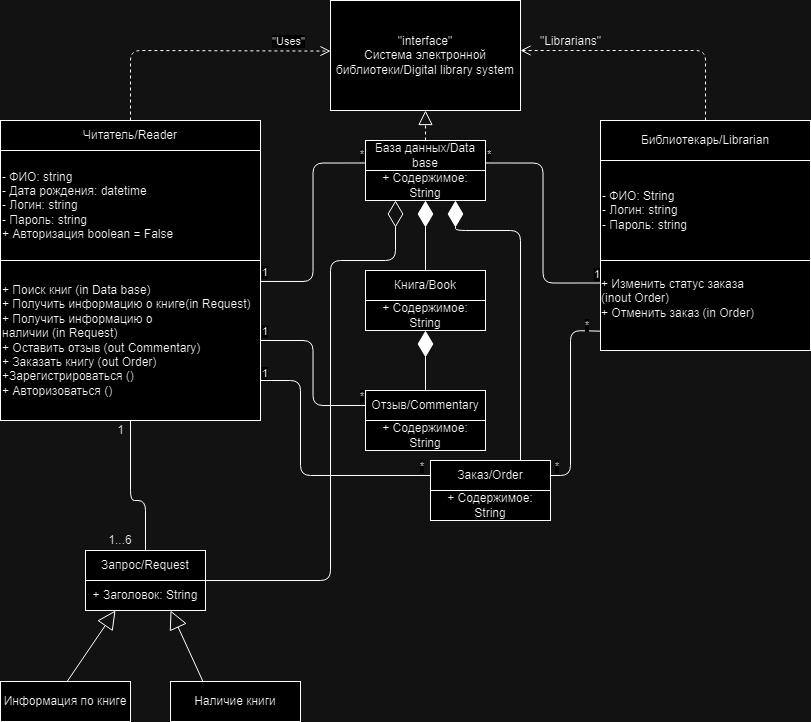

The diagram above was exported from draw.io. Its source (the exported page's mxGraphModel, read from the mxfile embedded in the PNG):
<mxGraphModel dx="1657" dy="439" grid="1" gridSize="10" guides="1" tooltips="1" connect="1" arrows="1" fold="1" page="1" pageScale="1" pageWidth="827" pageHeight="1169" math="0" shadow="0">
  <root>
    <mxCell id="0" />
    <mxCell id="1" parent="0" />
    <mxCell id="U-OuLkriL6suNVTtCKDr-8" value="&quot;interface&quot;&lt;br&gt;Система электронной библиотеки/Digital library system" style="rounded=0;whiteSpace=wrap;html=1;" parent="1" vertex="1">
      <mxGeometry x="310" y="170" width="190" height="110" as="geometry" />
    </mxCell>
    <mxCell id="U-OuLkriL6suNVTtCKDr-1" value="- ФИО: string&lt;br&gt;- Дата рождения: datetime&lt;br&gt;- Логин: string&lt;br&gt;- Пароль: string&lt;br&gt;+ Авторизация boolean = False" style="rounded=0;whiteSpace=wrap;html=1;align=left;" parent="1" vertex="1">
      <mxGeometry x="-20" y="320" width="260" height="110" as="geometry" />
    </mxCell>
    <mxCell id="U-OuLkriL6suNVTtCKDr-2" value="&lt;div style=&quot;&quot;&gt;&lt;span&gt;+&amp;nbsp;&lt;/span&gt;&lt;span style=&quot;background-color: initial;&quot;&gt;Поиск книг (in&amp;nbsp;&lt;/span&gt;&lt;span style=&quot;text-align: center; background-color: initial;&quot;&gt;Data base&lt;/span&gt;&lt;span style=&quot;background-color: initial;&quot;&gt;)&lt;/span&gt;&lt;/div&gt;&lt;div style=&quot;&quot;&gt;&lt;span style=&quot;background-color: initial;&quot;&gt;+&amp;nbsp;&lt;/span&gt;&lt;span style=&quot;background-color: initial;&quot;&gt;Получить информацию о книге&lt;/span&gt;&lt;span style=&quot;background-color: initial;&quot;&gt;(in&amp;nbsp;&lt;/span&gt;&lt;span style=&quot;text-align: center; background-color: initial;&quot;&gt;Request&lt;/span&gt;&lt;span style=&quot;background-color: initial;&quot;&gt;)&lt;/span&gt;&lt;/div&gt;&lt;div style=&quot;&quot;&gt;&lt;span style=&quot;background-color: initial;&quot;&gt;+&amp;nbsp;&lt;/span&gt;&lt;span style=&quot;background-color: initial;&quot;&gt;Получить информацию о наличии&amp;nbsp;&lt;/span&gt;&lt;span style=&quot;background-color: initial;&quot;&gt;(&lt;/span&gt;&lt;span style=&quot;background-color: initial;&quot;&gt;in&amp;nbsp;&lt;/span&gt;&lt;span style=&quot;background-color: initial; text-align: center;&quot;&gt;Request&lt;/span&gt;&lt;span style=&quot;background-color: initial;&quot;&gt;)&lt;/span&gt;&lt;/div&gt;&lt;div style=&quot;&quot;&gt;&lt;span&gt;+ Оставить отзыв (out&amp;nbsp;&lt;/span&gt;&lt;span style=&quot;text-align: center; background-color: initial;&quot;&gt;Commentary&lt;/span&gt;&lt;span style=&quot;background-color: initial;&quot;&gt;)&lt;/span&gt;&lt;/div&gt;&lt;div style=&quot;&quot;&gt;&lt;span&gt;+ Заказать книгу (out&amp;nbsp;&lt;/span&gt;&lt;span style=&quot;text-align: center; background-color: initial;&quot;&gt;Order&lt;/span&gt;&lt;span style=&quot;background-color: initial;&quot;&gt;)&lt;/span&gt;&lt;/div&gt;&lt;div style=&quot;&quot;&gt;&lt;span&gt;+Зарегистрироваться ()&lt;/span&gt;&lt;/div&gt;&lt;div style=&quot;&quot;&gt;&lt;span&gt;+ Авторизоваться ()&amp;nbsp;&lt;/span&gt;&lt;/div&gt;" style="rounded=0;whiteSpace=wrap;html=1;align=left;" parent="1" vertex="1">
      <mxGeometry x="-20" y="430" width="260" height="160" as="geometry" />
    </mxCell>
    <mxCell id="U-OuLkriL6suNVTtCKDr-3" value="Читатель/Reader" style="rounded=0;whiteSpace=wrap;html=1;" parent="1" vertex="1">
      <mxGeometry x="-20" y="290" width="260" height="30" as="geometry" />
    </mxCell>
    <mxCell id="U-OuLkriL6suNVTtCKDr-4" value="Библиотекарь/Librarian" style="rounded=0;whiteSpace=wrap;html=1;" parent="1" vertex="1">
      <mxGeometry x="580" y="290" width="210" height="40" as="geometry" />
    </mxCell>
    <mxCell id="U-OuLkriL6suNVTtCKDr-5" value="- ФИО: String&lt;div&gt;- Логин: string&lt;br&gt;- Пароль: string&lt;br&gt;&lt;/div&gt;" style="rounded=0;whiteSpace=wrap;html=1;align=left;" parent="1" vertex="1">
      <mxGeometry x="580" y="330" width="210" height="100" as="geometry" />
    </mxCell>
    <mxCell id="U-OuLkriL6suNVTtCKDr-6" value="&lt;div style=&quot;text-align: left&quot;&gt;&lt;span style=&quot;background-color: initial;&quot;&gt;+ Изменить статус заказа (inout&amp;nbsp;&lt;/span&gt;&lt;span style=&quot;text-align: center;&quot;&gt;Order&lt;/span&gt;&lt;span style=&quot;background-color: initial;&quot;&gt;)&lt;/span&gt;&lt;/div&gt;&lt;div style=&quot;text-align: left&quot;&gt;&lt;span&gt;+ О&lt;/span&gt;&lt;span style=&quot;background-color: initial; text-align: center;&quot;&gt;тменить заказ&amp;nbsp;&lt;/span&gt;&lt;span style=&quot;background-color: initial;&quot;&gt;(in&amp;nbsp;&lt;/span&gt;&lt;span style=&quot;background-color: initial; text-align: center;&quot;&gt;Order&lt;/span&gt;&lt;span style=&quot;background-color: initial;&quot;&gt;)&lt;/span&gt;&lt;/div&gt;&lt;div style=&quot;text-align: left&quot;&gt;&lt;br&gt;&lt;/div&gt;" style="rounded=0;whiteSpace=wrap;html=1;" parent="1" vertex="1">
      <mxGeometry x="580" y="430" width="210" height="90" as="geometry" />
    </mxCell>
    <mxCell id="U-OuLkriL6suNVTtCKDr-10" value="База данных/Data base" style="rounded=0;whiteSpace=wrap;html=1;" parent="1" vertex="1">
      <mxGeometry x="345" y="310" width="120" height="30" as="geometry" />
    </mxCell>
    <mxCell id="U-OuLkriL6suNVTtCKDr-11" value="Отзыв/Commentary" style="rounded=0;whiteSpace=wrap;html=1;" parent="1" vertex="1">
      <mxGeometry x="345" y="560" width="120" height="30" as="geometry" />
    </mxCell>
    <mxCell id="U-OuLkriL6suNVTtCKDr-12" value="+ Содержимое: String" style="rounded=0;whiteSpace=wrap;html=1;" parent="1" vertex="1">
      <mxGeometry x="345" y="590" width="120" height="30" as="geometry" />
    </mxCell>
    <mxCell id="U-OuLkriL6suNVTtCKDr-13" value="Запрос/Request" style="rounded=0;whiteSpace=wrap;html=1;" parent="1" vertex="1">
      <mxGeometry x="65" y="720" width="120" height="30" as="geometry" />
    </mxCell>
    <mxCell id="U-OuLkriL6suNVTtCKDr-14" value="+ Заголовок: String" style="rounded=0;whiteSpace=wrap;html=1;" parent="1" vertex="1">
      <mxGeometry x="65" y="750" width="120" height="30" as="geometry" />
    </mxCell>
    <mxCell id="U-OuLkriL6suNVTtCKDr-30" value="+ Содержимое: String" style="rounded=0;whiteSpace=wrap;html=1;" parent="1" vertex="1">
      <mxGeometry x="345" y="340" width="120" height="30" as="geometry" />
    </mxCell>
    <mxCell id="U-OuLkriL6suNVTtCKDr-32" value="" style="html=1;verticalAlign=bottom;endArrow=open;dashed=1;endSize=8;exitX=0.5;exitY=0;exitDx=0;exitDy=0;rounded=1;curved=0;" parent="1" source="U-OuLkriL6suNVTtCKDr-4" edge="1">
      <mxGeometry relative="1" as="geometry">
        <mxPoint x="600" y="280" as="sourcePoint" />
        <mxPoint x="500" y="220" as="targetPoint" />
        <Array as="points">
          <mxPoint x="685" y="220" />
          <mxPoint x="530" y="220" />
        </Array>
      </mxGeometry>
    </mxCell>
    <mxCell id="U-OuLkriL6suNVTtCKDr-33" value="&quot;&lt;span style=&quot;text-wrap: wrap;&quot;&gt;Librarians&lt;/span&gt;&quot;" style="text;html=1;align=center;verticalAlign=middle;resizable=0;points=[];autosize=1;" parent="1" vertex="1">
      <mxGeometry x="510" y="196" width="80" height="30" as="geometry" />
    </mxCell>
    <mxCell id="U-OuLkriL6suNVTtCKDr-34" value="&quot;Uses&quot;" style="html=1;verticalAlign=bottom;endArrow=open;dashed=1;endSize=8;entryX=0;entryY=0.46;entryDx=0;entryDy=0;exitX=0.5;exitY=0;exitDx=0;exitDy=0;entryPerimeter=0;" parent="1" source="U-OuLkriL6suNVTtCKDr-3" target="U-OuLkriL6suNVTtCKDr-8" edge="1">
      <mxGeometry x="0.6863" relative="1" as="geometry">
        <mxPoint x="170.03999999999996" y="285" as="sourcePoint" />
        <mxPoint x="351" y="220" as="targetPoint" />
        <Array as="points">
          <mxPoint x="110" y="220" />
        </Array>
        <mxPoint as="offset" />
      </mxGeometry>
    </mxCell>
    <mxCell id="U-OuLkriL6suNVTtCKDr-35" value="" style="endArrow=none;html=1;edgeStyle=orthogonalEdgeStyle;exitX=1.001;exitY=0.131;exitDx=0;exitDy=0;exitPerimeter=0;entryX=0;entryY=0.75;entryDx=0;entryDy=0;" parent="1" source="U-OuLkriL6suNVTtCKDr-2" target="U-OuLkriL6suNVTtCKDr-10" edge="1">
      <mxGeometry relative="1" as="geometry">
        <mxPoint x="280" y="400" as="sourcePoint" />
        <mxPoint x="440" y="400" as="targetPoint" />
      </mxGeometry>
    </mxCell>
    <mxCell id="U-OuLkriL6suNVTtCKDr-36" value="1" style="edgeLabel;resizable=0;html=1;align=left;verticalAlign=bottom;" parent="U-OuLkriL6suNVTtCKDr-35" connectable="0" vertex="1">
      <mxGeometry x="-1" relative="1" as="geometry" />
    </mxCell>
    <mxCell id="U-OuLkriL6suNVTtCKDr-37" value="*" style="edgeLabel;resizable=0;html=1;align=right;verticalAlign=bottom;" parent="U-OuLkriL6suNVTtCKDr-35" connectable="0" vertex="1">
      <mxGeometry x="1" relative="1" as="geometry" />
    </mxCell>
    <mxCell id="U-OuLkriL6suNVTtCKDr-38" value="" style="endArrow=none;html=1;edgeStyle=orthogonalEdgeStyle;exitX=1;exitY=0.5;exitDx=0;exitDy=0;entryX=0;entryY=0.5;entryDx=0;entryDy=0;" parent="1" source="U-OuLkriL6suNVTtCKDr-2" target="U-OuLkriL6suNVTtCKDr-11" edge="1">
      <mxGeometry relative="1" as="geometry">
        <mxPoint x="170" y="400" as="sourcePoint" />
        <mxPoint x="330" y="400" as="targetPoint" />
      </mxGeometry>
    </mxCell>
    <mxCell id="U-OuLkriL6suNVTtCKDr-39" value="1" style="edgeLabel;resizable=0;html=1;align=left;verticalAlign=bottom;" parent="U-OuLkriL6suNVTtCKDr-38" connectable="0" vertex="1">
      <mxGeometry x="-1" relative="1" as="geometry" />
    </mxCell>
    <mxCell id="U-OuLkriL6suNVTtCKDr-40" value="*" style="edgeLabel;resizable=0;html=1;align=right;verticalAlign=bottom;" parent="U-OuLkriL6suNVTtCKDr-38" connectable="0" vertex="1">
      <mxGeometry x="1" relative="1" as="geometry" />
    </mxCell>
    <mxCell id="U-OuLkriL6suNVTtCKDr-41" value="" style="endArrow=none;html=1;edgeStyle=orthogonalEdgeStyle;entryX=0;entryY=0.25;entryDx=0;entryDy=0;exitX=1;exitY=0.75;exitDx=0;exitDy=0;" parent="1" source="U-OuLkriL6suNVTtCKDr-10" target="U-OuLkriL6suNVTtCKDr-6" edge="1">
      <mxGeometry relative="1" as="geometry">
        <mxPoint x="470" y="333" as="sourcePoint" />
        <mxPoint x="550" y="390" as="targetPoint" />
      </mxGeometry>
    </mxCell>
    <mxCell id="U-OuLkriL6suNVTtCKDr-42" value="*" style="edgeLabel;resizable=0;html=1;align=left;verticalAlign=bottom;" parent="U-OuLkriL6suNVTtCKDr-41" connectable="0" vertex="1">
      <mxGeometry x="-1" relative="1" as="geometry" />
    </mxCell>
    <mxCell id="U-OuLkriL6suNVTtCKDr-43" value="1" style="edgeLabel;resizable=0;html=1;align=right;verticalAlign=bottom;" parent="U-OuLkriL6suNVTtCKDr-41" connectable="0" vertex="1">
      <mxGeometry x="1" relative="1" as="geometry" />
    </mxCell>
    <mxCell id="U-OuLkriL6suNVTtCKDr-47" value="" style="endArrow=block;dashed=1;endFill=0;endSize=12;html=1;entryX=0.5;entryY=1;entryDx=0;entryDy=0;exitX=0.5;exitY=0;exitDx=0;exitDy=0;" parent="1" source="U-OuLkriL6suNVTtCKDr-10" target="U-OuLkriL6suNVTtCKDr-8" edge="1">
      <mxGeometry width="160" relative="1" as="geometry">
        <mxPoint x="390" y="390" as="sourcePoint" />
        <mxPoint x="550" y="390" as="targetPoint" />
      </mxGeometry>
    </mxCell>
    <mxCell id="U-OuLkriL6suNVTtCKDr-48" value="" style="endArrow=diamondThin;endFill=1;endSize=24;html=1;exitX=0.5;exitY=0;exitDx=0;exitDy=0;entryX=0.5;entryY=1;entryDx=0;entryDy=0;" parent="1" source="U-OuLkriL6suNVTtCKDr-11" target="DMBsSoMmueyUhQsN3XpA-5" edge="1">
      <mxGeometry width="160" relative="1" as="geometry">
        <mxPoint x="390" y="390" as="sourcePoint" />
        <mxPoint x="550" y="390" as="targetPoint" />
      </mxGeometry>
    </mxCell>
    <mxCell id="U-OuLkriL6suNVTtCKDr-49" value="" style="endArrow=diamondThin;endFill=0;endSize=24;html=1;exitX=1;exitY=0;exitDx=0;exitDy=0;entryX=0.25;entryY=1;entryDx=0;entryDy=0;" parent="1" source="U-OuLkriL6suNVTtCKDr-14" target="U-OuLkriL6suNVTtCKDr-30" edge="1">
      <mxGeometry width="160" relative="1" as="geometry">
        <mxPoint x="390" y="390" as="sourcePoint" />
        <mxPoint x="550" y="390" as="targetPoint" />
        <Array as="points">
          <mxPoint x="310" y="750" />
          <mxPoint x="310" y="430" />
          <mxPoint x="375" y="430" />
        </Array>
      </mxGeometry>
    </mxCell>
    <mxCell id="U-OuLkriL6suNVTtCKDr-50" value="" style="endArrow=none;html=1;exitX=0.5;exitY=0;exitDx=0;exitDy=0;entryX=0.5;entryY=1;entryDx=0;entryDy=0;" parent="1" source="U-OuLkriL6suNVTtCKDr-13" target="U-OuLkriL6suNVTtCKDr-2" edge="1">
      <mxGeometry width="50" height="50" relative="1" as="geometry">
        <mxPoint x="370" y="530" as="sourcePoint" />
        <mxPoint x="420" y="480" as="targetPoint" />
        <Array as="points">
          <mxPoint x="125" y="670" />
          <mxPoint x="110" y="670" />
        </Array>
      </mxGeometry>
    </mxCell>
    <mxCell id="U-OuLkriL6suNVTtCKDr-51" value="1...6" style="text;html=1;strokeColor=none;fillColor=none;align=center;verticalAlign=middle;whiteSpace=wrap;rounded=0;" parent="1" vertex="1">
      <mxGeometry x="80" y="700" width="40" height="20" as="geometry" />
    </mxCell>
    <mxCell id="U-OuLkriL6suNVTtCKDr-52" value="1" style="text;html=1;align=center;verticalAlign=middle;resizable=0;points=[];autosize=1;" parent="1" vertex="1">
      <mxGeometry x="90" y="590" width="20" height="20" as="geometry" />
    </mxCell>
    <mxCell id="DMBsSoMmueyUhQsN3XpA-4" value="Книга/Book" style="rounded=0;whiteSpace=wrap;html=1;" vertex="1" parent="1">
      <mxGeometry x="345" y="440" width="120" height="30" as="geometry" />
    </mxCell>
    <mxCell id="DMBsSoMmueyUhQsN3XpA-5" value="+ Содержимое: String" style="rounded=0;whiteSpace=wrap;html=1;" vertex="1" parent="1">
      <mxGeometry x="345" y="470" width="120" height="30" as="geometry" />
    </mxCell>
    <mxCell id="DMBsSoMmueyUhQsN3XpA-6" value="" style="endArrow=diamondThin;endFill=1;endSize=24;html=1;exitX=0.5;exitY=0;exitDx=0;exitDy=0;entryX=0.5;entryY=1;entryDx=0;entryDy=0;" edge="1" parent="1" source="DMBsSoMmueyUhQsN3XpA-4" target="U-OuLkriL6suNVTtCKDr-30">
      <mxGeometry width="160" relative="1" as="geometry">
        <mxPoint x="404.8" y="430" as="sourcePoint" />
        <mxPoint x="405" y="380" as="targetPoint" />
      </mxGeometry>
    </mxCell>
    <mxCell id="DMBsSoMmueyUhQsN3XpA-9" value="Информация по книге" style="rounded=0;whiteSpace=wrap;html=1;" vertex="1" parent="1">
      <mxGeometry x="-20" y="851" width="130" height="40" as="geometry" />
    </mxCell>
    <mxCell id="DMBsSoMmueyUhQsN3XpA-11" value="" style="endArrow=block;endSize=16;endFill=0;html=1;exitX=0.705;exitY=-0.108;exitDx=0;exitDy=0;entryX=0.25;entryY=1;entryDx=0;entryDy=0;exitPerimeter=0;" edge="1" parent="1" target="U-OuLkriL6suNVTtCKDr-14">
      <mxGeometry width="160" relative="1" as="geometry">
        <mxPoint x="46.65000000000009" y="850.9999999999999" as="sourcePoint" />
        <mxPoint x="90" y="784.32" as="targetPoint" />
      </mxGeometry>
    </mxCell>
    <mxCell id="DMBsSoMmueyUhQsN3XpA-12" value="Наличие книги" style="rounded=0;whiteSpace=wrap;html=1;" vertex="1" parent="1">
      <mxGeometry x="150" y="851" width="130" height="40" as="geometry" />
    </mxCell>
    <mxCell id="DMBsSoMmueyUhQsN3XpA-13" value="Заказ/Order" style="rounded=0;whiteSpace=wrap;html=1;" vertex="1" parent="1">
      <mxGeometry x="410" y="630" width="120" height="30" as="geometry" />
    </mxCell>
    <mxCell id="DMBsSoMmueyUhQsN3XpA-14" value="+ Содержимое: String" style="rounded=0;whiteSpace=wrap;html=1;" vertex="1" parent="1">
      <mxGeometry x="410" y="660" width="120" height="30" as="geometry" />
    </mxCell>
    <mxCell id="DMBsSoMmueyUhQsN3XpA-15" value="" style="endArrow=none;html=1;rounded=1;exitX=1;exitY=0.75;exitDx=0;exitDy=0;entryX=0;entryY=0.5;entryDx=0;entryDy=0;curved=0;" edge="1" parent="1" source="U-OuLkriL6suNVTtCKDr-2" target="DMBsSoMmueyUhQsN3XpA-13">
      <mxGeometry width="50" height="50" relative="1" as="geometry">
        <mxPoint x="360" y="550" as="sourcePoint" />
        <mxPoint x="410" y="500" as="targetPoint" />
        <Array as="points">
          <mxPoint x="280" y="550" />
          <mxPoint x="280" y="645" />
        </Array>
      </mxGeometry>
    </mxCell>
    <mxCell id="DMBsSoMmueyUhQsN3XpA-16" value="1" style="edgeLabel;resizable=0;html=1;align=left;verticalAlign=bottom;" connectable="0" vertex="1" parent="1">
      <mxGeometry x="240" y="552" as="geometry" />
    </mxCell>
    <mxCell id="DMBsSoMmueyUhQsN3XpA-17" value="*" style="edgeLabel;resizable=0;html=1;align=right;verticalAlign=bottom;" connectable="0" vertex="1" parent="1">
      <mxGeometry x="405" y="645" as="geometry" />
    </mxCell>
    <mxCell id="DMBsSoMmueyUhQsN3XpA-19" value="" style="endArrow=none;html=1;rounded=1;exitX=1;exitY=0.5;exitDx=0;exitDy=0;curved=0;entryX=-0.002;entryY=0.785;entryDx=0;entryDy=0;entryPerimeter=0;" edge="1" parent="1" source="DMBsSoMmueyUhQsN3XpA-13" target="U-OuLkriL6suNVTtCKDr-6">
      <mxGeometry width="50" height="50" relative="1" as="geometry">
        <mxPoint x="480" y="540" as="sourcePoint" />
        <mxPoint x="560" y="550" as="targetPoint" />
        <Array as="points">
          <mxPoint x="530" y="645" />
          <mxPoint x="550" y="645" />
          <mxPoint x="550" y="500" />
        </Array>
      </mxGeometry>
    </mxCell>
    <mxCell id="DMBsSoMmueyUhQsN3XpA-22" value="*" style="edgeLabel;resizable=0;html=1;align=right;verticalAlign=bottom;" connectable="0" vertex="1" parent="1">
      <mxGeometry x="540" y="645" as="geometry" />
    </mxCell>
    <mxCell id="DMBsSoMmueyUhQsN3XpA-23" value="*" style="edgeLabel;resizable=0;html=1;align=right;verticalAlign=bottom;" connectable="0" vertex="1" parent="1">
      <mxGeometry x="570" y="500" as="geometry">
        <mxPoint y="4" as="offset" />
      </mxGeometry>
    </mxCell>
    <mxCell id="DMBsSoMmueyUhQsN3XpA-24" value="" style="endArrow=block;endSize=16;endFill=0;html=1;exitX=0.25;exitY=0;exitDx=0;exitDy=0;" edge="1" parent="1" source="DMBsSoMmueyUhQsN3XpA-12">
      <mxGeometry width="160" relative="1" as="geometry">
        <mxPoint x="101.65000000000009" y="850.9999999999999" as="sourcePoint" />
        <mxPoint x="150" y="780" as="targetPoint" />
      </mxGeometry>
    </mxCell>
    <mxCell id="DMBsSoMmueyUhQsN3XpA-25" value="" style="endArrow=diamondThin;endFill=1;endSize=24;html=1;exitX=0.75;exitY=0;exitDx=0;exitDy=0;entryX=0.75;entryY=1;entryDx=0;entryDy=0;" edge="1" parent="1" source="DMBsSoMmueyUhQsN3XpA-13" target="U-OuLkriL6suNVTtCKDr-30">
      <mxGeometry width="160" relative="1" as="geometry">
        <mxPoint x="490" y="620" as="sourcePoint" />
        <mxPoint x="490" y="560" as="targetPoint" />
        <Array as="points">
          <mxPoint x="500" y="400" />
          <mxPoint x="435" y="400" />
        </Array>
      </mxGeometry>
    </mxCell>
  </root>
</mxGraphModel>